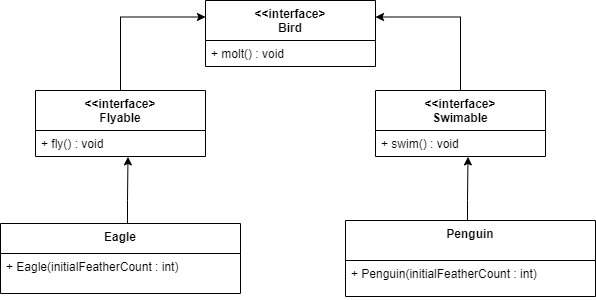

The diagram above was exported from draw.io. Its source (the exported page's mxGraphModel, read from the mxfile embedded in the PNG):
<mxGraphModel dx="1238" dy="548" grid="1" gridSize="10" guides="1" tooltips="1" connect="1" arrows="1" fold="1" page="1" pageScale="1" pageWidth="850" pageHeight="1100" math="0" shadow="0">
  <root>
    <mxCell id="0" />
    <mxCell id="1" parent="0" />
    <mxCell id="9ToL-2C_83QEQdo6UYV5-1" value="&lt;&lt;interface&gt;&#10;Bird" style="swimlane;fontStyle=1;align=center;verticalAlign=top;childLayout=stackLayout;horizontal=1;startSize=40;horizontalStack=0;resizeParent=1;resizeParentMax=0;resizeLast=0;collapsible=1;marginBottom=0;" vertex="1" parent="1">
      <mxGeometry x="350" y="150" width="170" height="66" as="geometry" />
    </mxCell>
    <mxCell id="9ToL-2C_83QEQdo6UYV5-2" value="+ molt() : void" style="text;strokeColor=none;fillColor=none;align=left;verticalAlign=top;spacingLeft=4;spacingRight=4;overflow=hidden;rotatable=0;points=[[0,0.5],[1,0.5]];portConstraint=eastwest;" vertex="1" parent="9ToL-2C_83QEQdo6UYV5-1">
      <mxGeometry y="40" width="170" height="26" as="geometry" />
    </mxCell>
    <mxCell id="9ToL-2C_83QEQdo6UYV5-10" style="edgeStyle=orthogonalEdgeStyle;rounded=0;orthogonalLoop=1;jettySize=auto;html=1;entryX=1;entryY=0.25;entryDx=0;entryDy=0;" edge="1" parent="1" source="9ToL-2C_83QEQdo6UYV5-5" target="9ToL-2C_83QEQdo6UYV5-1">
      <mxGeometry relative="1" as="geometry" />
    </mxCell>
    <mxCell id="9ToL-2C_83QEQdo6UYV5-5" value="&lt;&lt;interface&gt;&#10;Swimable" style="swimlane;fontStyle=1;align=center;verticalAlign=top;childLayout=stackLayout;horizontal=1;startSize=40;horizontalStack=0;resizeParent=1;resizeParentMax=0;resizeLast=0;collapsible=1;marginBottom=0;" vertex="1" parent="1">
      <mxGeometry x="520" y="240" width="170" height="66" as="geometry" />
    </mxCell>
    <mxCell id="9ToL-2C_83QEQdo6UYV5-6" value="+ swim() : void" style="text;strokeColor=none;fillColor=none;align=left;verticalAlign=top;spacingLeft=4;spacingRight=4;overflow=hidden;rotatable=0;points=[[0,0.5],[1,0.5]];portConstraint=eastwest;" vertex="1" parent="9ToL-2C_83QEQdo6UYV5-5">
      <mxGeometry y="40" width="170" height="26" as="geometry" />
    </mxCell>
    <mxCell id="9ToL-2C_83QEQdo6UYV5-9" style="edgeStyle=orthogonalEdgeStyle;rounded=0;orthogonalLoop=1;jettySize=auto;html=1;entryX=0;entryY=0.25;entryDx=0;entryDy=0;" edge="1" parent="1" source="9ToL-2C_83QEQdo6UYV5-7" target="9ToL-2C_83QEQdo6UYV5-1">
      <mxGeometry relative="1" as="geometry" />
    </mxCell>
    <mxCell id="9ToL-2C_83QEQdo6UYV5-7" value="&lt;&lt;interface&gt;&#10;Flyable" style="swimlane;fontStyle=1;align=center;verticalAlign=top;childLayout=stackLayout;horizontal=1;startSize=40;horizontalStack=0;resizeParent=1;resizeParentMax=0;resizeLast=0;collapsible=1;marginBottom=0;" vertex="1" parent="1">
      <mxGeometry x="180" y="240" width="170" height="66" as="geometry" />
    </mxCell>
    <mxCell id="9ToL-2C_83QEQdo6UYV5-8" value="+ fly() : void" style="text;strokeColor=none;fillColor=none;align=left;verticalAlign=top;spacingLeft=4;spacingRight=4;overflow=hidden;rotatable=0;points=[[0,0.5],[1,0.5]];portConstraint=eastwest;" vertex="1" parent="9ToL-2C_83QEQdo6UYV5-7">
      <mxGeometry y="40" width="170" height="26" as="geometry" />
    </mxCell>
    <mxCell id="9ToL-2C_83QEQdo6UYV5-15" style="edgeStyle=orthogonalEdgeStyle;rounded=0;orthogonalLoop=1;jettySize=auto;html=1;entryX=0.544;entryY=1.015;entryDx=0;entryDy=0;entryPerimeter=0;" edge="1" parent="1" source="9ToL-2C_83QEQdo6UYV5-11" target="9ToL-2C_83QEQdo6UYV5-8">
      <mxGeometry relative="1" as="geometry">
        <Array as="points">
          <mxPoint x="272" y="350" />
          <mxPoint x="272" y="350" />
        </Array>
      </mxGeometry>
    </mxCell>
    <mxCell id="9ToL-2C_83QEQdo6UYV5-11" value="Eagle" style="swimlane;fontStyle=1;align=center;verticalAlign=top;childLayout=stackLayout;horizontal=1;startSize=30;horizontalStack=0;resizeParent=1;resizeParentMax=0;resizeLast=0;collapsible=1;marginBottom=0;" vertex="1" parent="1">
      <mxGeometry x="145" y="373" width="240" height="70" as="geometry" />
    </mxCell>
    <mxCell id="9ToL-2C_83QEQdo6UYV5-12" value="+ Eagle(initialFeatherCount : int)" style="text;strokeColor=none;fillColor=none;align=left;verticalAlign=top;spacingLeft=4;spacingRight=4;overflow=hidden;rotatable=0;points=[[0,0.5],[1,0.5]];portConstraint=eastwest;" vertex="1" parent="9ToL-2C_83QEQdo6UYV5-11">
      <mxGeometry y="30" width="240" height="40" as="geometry" />
    </mxCell>
    <mxCell id="9ToL-2C_83QEQdo6UYV5-16" style="edgeStyle=orthogonalEdgeStyle;rounded=0;orthogonalLoop=1;jettySize=auto;html=1;entryX=0.544;entryY=1.015;entryDx=0;entryDy=0;entryPerimeter=0;" edge="1" source="9ToL-2C_83QEQdo6UYV5-17" parent="1">
      <mxGeometry relative="1" as="geometry">
        <mxPoint x="612.48" y="306.39" as="targetPoint" />
        <Array as="points">
          <mxPoint x="612" y="350" />
          <mxPoint x="612" y="350" />
        </Array>
      </mxGeometry>
    </mxCell>
    <mxCell id="9ToL-2C_83QEQdo6UYV5-17" value="Penguin" style="swimlane;fontStyle=1;align=center;verticalAlign=top;childLayout=stackLayout;horizontal=1;startSize=40;horizontalStack=0;resizeParent=1;resizeParentMax=0;resizeLast=0;collapsible=1;marginBottom=0;" vertex="1" parent="1">
      <mxGeometry x="490" y="370" width="250" height="76" as="geometry" />
    </mxCell>
    <mxCell id="9ToL-2C_83QEQdo6UYV5-18" value="+ Penguin(initialFeatherCount : int)" style="text;strokeColor=none;fillColor=none;align=left;verticalAlign=top;spacingLeft=4;spacingRight=4;overflow=hidden;rotatable=0;points=[[0,0.5],[1,0.5]];portConstraint=eastwest;" vertex="1" parent="9ToL-2C_83QEQdo6UYV5-17">
      <mxGeometry y="40" width="250" height="36" as="geometry" />
    </mxCell>
  </root>
</mxGraphModel>